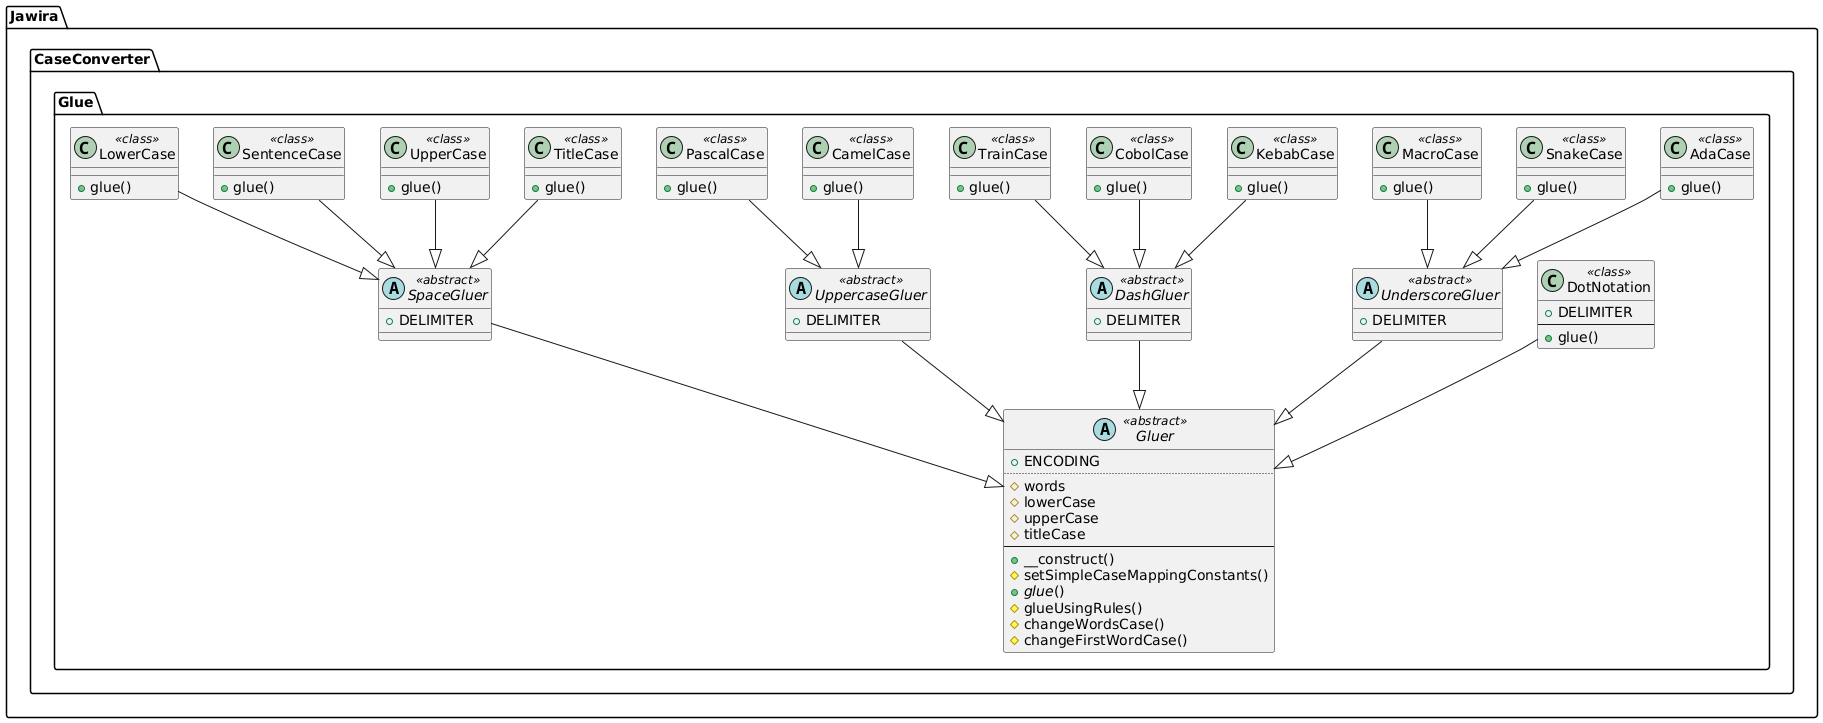

The diagram above was rendered by PlantUML. Its source (embedded in the PNG):
@startuml
namespace Jawira.CaseConverter.Glue  {
	class TitleCase << class >> {
		+glue()
	}
	abstract SpaceGluer << abstract >> {
		+DELIMITER
	}
	abstract Gluer << abstract >> {
		+ENCODING
		..
		#words
		#lowerCase
		#upperCase
		#titleCase
		--
		+__construct()
		#setSimpleCaseMappingConstants()
		+<i>glue</i>()
		#glueUsingRules()
		#changeWordsCase()
		#changeFirstWordCase()
	}
	abstract DashGluer << abstract >> {
		+DELIMITER
	}
	class CamelCase << class >> {
		+glue()
	}
	abstract UppercaseGluer << abstract >> {
		+DELIMITER
	}
	class AdaCase << class >> {
		+glue()
	}
	abstract UnderscoreGluer << abstract >> {
		+DELIMITER
	}
	class SnakeCase << class >> {
		+glue()
	}
	class KebabCase << class >> {
		+glue()
	}
	class CobolCase << class >> {
		+glue()
	}
	class DotNotation << class >> {
		+DELIMITER
		--
		+glue()
	}
	class UpperCase << class >> {
		+glue()
	}
	class TrainCase << class >> {
		+glue()
	}
	class SentenceCase << class >> {
		+glue()
	}
	class PascalCase << class >> {
		+glue()
	}
	class MacroCase << class >> {
		+glue()
	}
	class LowerCase << class >> {
		+glue()
	}
}
Jawira.CaseConverter.Glue.SpaceGluer --|> Jawira.CaseConverter.Glue.Gluer
Jawira.CaseConverter.Glue.TitleCase --|> Jawira.CaseConverter.Glue.SpaceGluer
Jawira.CaseConverter.Glue.DashGluer --|> Jawira.CaseConverter.Glue.Gluer
Jawira.CaseConverter.Glue.UppercaseGluer --|> Jawira.CaseConverter.Glue.Gluer
Jawira.CaseConverter.Glue.CamelCase --|> Jawira.CaseConverter.Glue.UppercaseGluer
Jawira.CaseConverter.Glue.UnderscoreGluer --|> Jawira.CaseConverter.Glue.Gluer
Jawira.CaseConverter.Glue.AdaCase --|> Jawira.CaseConverter.Glue.UnderscoreGluer
Jawira.CaseConverter.Glue.SnakeCase --|> Jawira.CaseConverter.Glue.UnderscoreGluer
Jawira.CaseConverter.Glue.KebabCase --|> Jawira.CaseConverter.Glue.DashGluer
Jawira.CaseConverter.Glue.CobolCase --|> Jawira.CaseConverter.Glue.DashGluer
Jawira.CaseConverter.Glue.DotNotation --|> Jawira.CaseConverter.Glue.Gluer
Jawira.CaseConverter.Glue.UpperCase --|> Jawira.CaseConverter.Glue.SpaceGluer
Jawira.CaseConverter.Glue.TrainCase --|> Jawira.CaseConverter.Glue.DashGluer
Jawira.CaseConverter.Glue.SentenceCase --|> Jawira.CaseConverter.Glue.SpaceGluer
Jawira.CaseConverter.Glue.PascalCase --|> Jawira.CaseConverter.Glue.UppercaseGluer
Jawira.CaseConverter.Glue.MacroCase --|> Jawira.CaseConverter.Glue.UnderscoreGluer
Jawira.CaseConverter.Glue.LowerCase --|> Jawira.CaseConverter.Glue.SpaceGluer
@enduml